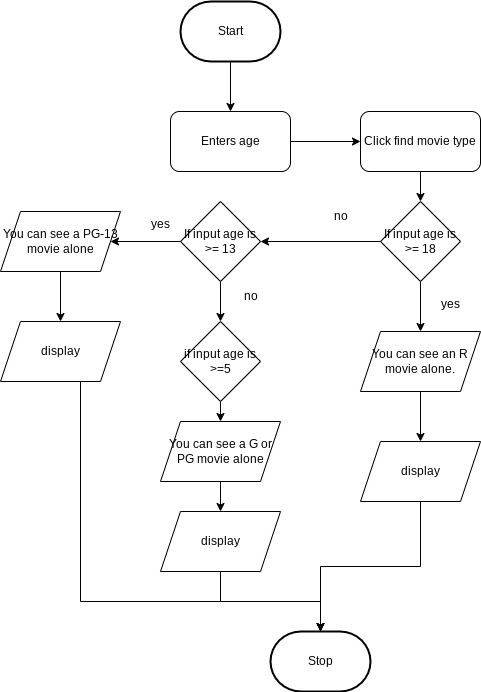

The diagram above was exported from draw.io. Its source (the exported page's mxGraphModel, read from the mxfile embedded in the PNG):
<mxGraphModel dx="631" dy="648" grid="1" gridSize="10" guides="1" tooltips="1" connect="1" arrows="1" fold="1" page="1" pageScale="1" pageWidth="850" pageHeight="1100" math="0" shadow="0">
  <root>
    <mxCell id="0" />
    <mxCell id="1" parent="0" />
    <mxCell id="5" style="edgeStyle=none;html=1;entryX=0.5;entryY=0;entryDx=0;entryDy=0;" edge="1" parent="1" source="2" target="4">
      <mxGeometry relative="1" as="geometry" />
    </mxCell>
    <mxCell id="2" value="Start" style="strokeWidth=2;html=1;shape=mxgraph.flowchart.terminator;whiteSpace=wrap;" parent="1" vertex="1">
      <mxGeometry x="230" y="310" width="100" height="60" as="geometry" />
    </mxCell>
    <mxCell id="3" value="Stop" style="strokeWidth=2;html=1;shape=mxgraph.flowchart.terminator;whiteSpace=wrap;" parent="1" vertex="1">
      <mxGeometry x="320" y="940" width="100" height="60" as="geometry" />
    </mxCell>
    <mxCell id="9" style="edgeStyle=orthogonalEdgeStyle;html=1;rounded=0;curved=0;" edge="1" parent="1" source="4" target="8">
      <mxGeometry relative="1" as="geometry" />
    </mxCell>
    <mxCell id="4" value="Enters age" style="whiteSpace=wrap;html=1;rounded=1;" vertex="1" parent="1">
      <mxGeometry x="220" y="420" width="120" height="60" as="geometry" />
    </mxCell>
    <mxCell id="13" value="" style="edgeStyle=none;html=1;" edge="1" parent="1" source="8" target="12">
      <mxGeometry relative="1" as="geometry" />
    </mxCell>
    <mxCell id="8" value="Click find movie type" style="whiteSpace=wrap;html=1;rounded=1;" vertex="1" parent="1">
      <mxGeometry x="410" y="420" width="120" height="60" as="geometry" />
    </mxCell>
    <mxCell id="36" value="" style="edgeStyle=orthogonalEdgeStyle;html=1;" edge="1" parent="1" source="10" target="35">
      <mxGeometry relative="1" as="geometry" />
    </mxCell>
    <mxCell id="52" value="" style="edgeStyle=orthogonalEdgeStyle;html=1;" edge="1" parent="1" source="10" target="30">
      <mxGeometry relative="1" as="geometry" />
    </mxCell>
    <mxCell id="10" value="If input age is &amp;gt;= 13" style="rhombus;whiteSpace=wrap;html=1;" vertex="1" parent="1">
      <mxGeometry x="230" y="510" width="80" height="80" as="geometry" />
    </mxCell>
    <mxCell id="16" value="" style="edgeStyle=orthogonalEdgeStyle;html=1;" edge="1" parent="1" source="12" target="10">
      <mxGeometry relative="1" as="geometry" />
    </mxCell>
    <mxCell id="59" value="" style="edgeStyle=orthogonalEdgeStyle;html=1;" edge="1" parent="1" source="12" target="17">
      <mxGeometry relative="1" as="geometry" />
    </mxCell>
    <mxCell id="12" value="If input age is &amp;gt;= 18" style="rhombus;whiteSpace=wrap;html=1;" vertex="1" parent="1">
      <mxGeometry x="430" y="510" width="80" height="80" as="geometry" />
    </mxCell>
    <mxCell id="60" value="" style="edgeStyle=orthogonalEdgeStyle;html=1;" edge="1" parent="1" source="17" target="37">
      <mxGeometry relative="1" as="geometry" />
    </mxCell>
    <mxCell id="17" value="&lt;font color=&quot;#000000&quot;&gt;&lt;span style=&quot;font-size: 12px;&quot;&gt;You can see an R movie alone.&lt;/span&gt;&lt;/font&gt;" style="shape=parallelogram;perimeter=parallelogramPerimeter;whiteSpace=wrap;html=1;fixedSize=1;" vertex="1" parent="1">
      <mxGeometry x="410" y="640" width="120" height="60" as="geometry" />
    </mxCell>
    <mxCell id="20" value="yes" style="text;html=1;align=center;verticalAlign=middle;resizable=0;points=[];autosize=1;strokeColor=none;fillColor=none;" vertex="1" parent="1">
      <mxGeometry x="480" y="598" width="40" height="30" as="geometry" />
    </mxCell>
    <mxCell id="26" value="no" style="text;html=1;align=center;verticalAlign=middle;resizable=0;points=[];autosize=1;strokeColor=none;fillColor=none;" vertex="1" parent="1">
      <mxGeometry x="370" y="510" width="40" height="30" as="geometry" />
    </mxCell>
    <mxCell id="51" value="" style="edgeStyle=orthogonalEdgeStyle;html=1;" edge="1" parent="1" source="30" target="39">
      <mxGeometry relative="1" as="geometry" />
    </mxCell>
    <mxCell id="30" value="You can see a PG-13 movie alone" style="shape=parallelogram;perimeter=parallelogramPerimeter;whiteSpace=wrap;html=1;fixedSize=1;" vertex="1" parent="1">
      <mxGeometry x="50" y="520" width="120" height="60" as="geometry" />
    </mxCell>
    <mxCell id="33" value="yes" style="text;html=1;align=center;verticalAlign=middle;resizable=0;points=[];autosize=1;strokeColor=none;fillColor=none;" vertex="1" parent="1">
      <mxGeometry x="190" y="518" width="40" height="30" as="geometry" />
    </mxCell>
    <mxCell id="48" value="" style="edgeStyle=orthogonalEdgeStyle;html=1;" edge="1" parent="1" source="35" target="47">
      <mxGeometry relative="1" as="geometry" />
    </mxCell>
    <mxCell id="35" value="if input age is &amp;gt;=5" style="rhombus;whiteSpace=wrap;html=1;" vertex="1" parent="1">
      <mxGeometry x="230" y="630" width="80" height="80" as="geometry" />
    </mxCell>
    <mxCell id="37" value="display" style="shape=parallelogram;perimeter=parallelogramPerimeter;whiteSpace=wrap;html=1;fixedSize=1;" vertex="1" parent="1">
      <mxGeometry x="410" y="750" width="120" height="60" as="geometry" />
    </mxCell>
    <mxCell id="55" style="edgeStyle=orthogonalEdgeStyle;html=1;rounded=0;curved=0;entryX=0.5;entryY=0;entryDx=0;entryDy=0;entryPerimeter=0;" edge="1" parent="1" source="38" target="3">
      <mxGeometry relative="1" as="geometry">
        <mxPoint x="130" y="940" as="targetPoint" />
      </mxGeometry>
    </mxCell>
    <mxCell id="38" value="display" style="shape=parallelogram;perimeter=parallelogramPerimeter;whiteSpace=wrap;html=1;fixedSize=1;" vertex="1" parent="1">
      <mxGeometry x="210" y="820" width="120" height="60" as="geometry" />
    </mxCell>
    <mxCell id="53" style="edgeStyle=orthogonalEdgeStyle;html=1;rounded=0;curved=0;entryX=0.5;entryY=0;entryDx=0;entryDy=0;entryPerimeter=0;" edge="1" parent="1" source="39" target="3">
      <mxGeometry relative="1" as="geometry">
        <Array as="points">
          <mxPoint x="130" y="910" />
          <mxPoint x="370" y="910" />
        </Array>
      </mxGeometry>
    </mxCell>
    <mxCell id="39" value="display" style="shape=parallelogram;perimeter=parallelogramPerimeter;whiteSpace=wrap;html=1;fixedSize=1;" vertex="1" parent="1">
      <mxGeometry x="50" y="630" width="120" height="60" as="geometry" />
    </mxCell>
    <mxCell id="49" value="" style="edgeStyle=orthogonalEdgeStyle;html=1;" edge="1" parent="1" source="47" target="38">
      <mxGeometry relative="1" as="geometry" />
    </mxCell>
    <mxCell id="47" value="&lt;font color=&quot;#000000&quot;&gt;&lt;span style=&quot;font-size: 12px;&quot;&gt;You can see a G or PG movie alone&lt;/span&gt;&lt;/font&gt;" style="shape=parallelogram;perimeter=parallelogramPerimeter;whiteSpace=wrap;html=1;fixedSize=1;" vertex="1" parent="1">
      <mxGeometry x="210" y="730" width="120" height="60" as="geometry" />
    </mxCell>
    <mxCell id="57" value="no" style="text;html=1;align=center;verticalAlign=middle;resizable=0;points=[];autosize=1;strokeColor=none;fillColor=none;" vertex="1" parent="1">
      <mxGeometry x="280" y="590" width="40" height="30" as="geometry" />
    </mxCell>
    <mxCell id="61" style="edgeStyle=orthogonalEdgeStyle;html=1;entryX=0.5;entryY=0;entryDx=0;entryDy=0;entryPerimeter=0;strokeColor=none;rounded=0;curved=0;" edge="1" parent="1" source="37" target="3">
      <mxGeometry relative="1" as="geometry" />
    </mxCell>
    <mxCell id="62" style="edgeStyle=orthogonalEdgeStyle;html=1;entryX=0.5;entryY=0;entryDx=0;entryDy=0;entryPerimeter=0;rounded=0;curved=0;" edge="1" parent="1" source="37" target="3">
      <mxGeometry relative="1" as="geometry" />
    </mxCell>
  </root>
</mxGraphModel>